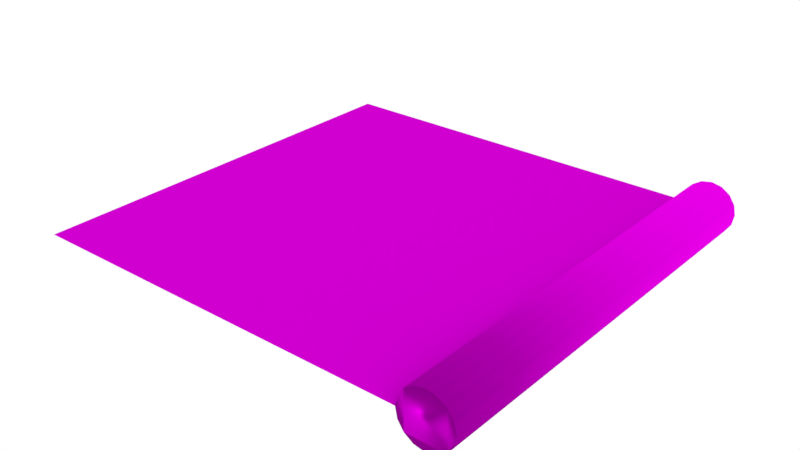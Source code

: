 # Source: Tile2.blend  (saved by Blender 2.79.0; exported with 4.5.12 LTS)
import bpy
from mathutils import Matrix  # noqa: F401  (used for matrix-valued properties, if any)

bpy.ops.wm.read_factory_settings(use_empty=True)
scene = bpy.context.scene
scene.name = 'Scene'

# ---- collections
col_collection_2 = bpy.data.collections.new('Collection 2'); scene.collection.children.link(col_collection_2)

# ---- images (referenced by path relative to the original .blend; pixels are not part of the script)
import os
ASSET_DIR = os.environ.get("B2B_ASSET_DIR", "")  # directory of the original .blend (textures are referenced by path, not embedded)
HERE = os.path.dirname(os.path.abspath(__file__))  # packed textures are extracted next to this script under _unpacked/

def load_image(name, relpath, width, height, colorspace="sRGB"):
    """Load a texture the original file referenced (path relative to the .blend, or extracted next to this script)."""
    p = next((c for c in (os.path.join(HERE, relpath), os.path.join(ASSET_DIR, relpath)) if relpath and os.path.exists(c)), "")
    if p:
        img = bpy.data.images.load(p, check_existing=True)
        img.name = name
    else:  # same state as the original file: an image datablock whose file is absent (Cycles renders it pink)
        img = bpy.data.images.new(name, width, height)
        img.source = "FILE"
        img.filepath = "//" + (relpath or name)
    img.colorspace_settings.name = colorspace
    return img
img_tile2_png = load_image('Tile2.png', 'Tile2.png', 1024, 1024, 'sRGB')
img_tilewall = load_image('TileWall', 'Tile2nrm.png', 1024, 1024, 'sRGB')

# ---- materials (node trees are filled in below, after node groups)
mat_material_003 = bpy.data.materials.new('Material.003')
mat_material_003.alpha_threshold = 0.0
mat_material_003.roughness = 0.5

# ---- material node trees
mat_material_003.use_nodes = True; mat_material_003.node_tree.nodes.clear()
_N = mat_material_003.node_tree.nodes; _L = mat_material_003.node_tree.links
n0 = _N.new('ShaderNodeOutputMaterial'); n0.name = 'Material Output'; n0.location = (300, 300)
n1 = _N.new('ShaderNodeBsdfDiffuse'); n1.name = 'Diffuse BSDF'; n1.location = (10, 300)
n2 = _N.new('ShaderNodeTexImage'); n2.name = 'Image Texture'; n2.location = (-367, 442)
n2.width = 140
n2.image = img_tile2_png
n3 = _N.new('ShaderNodeNormalMap'); n3.name = 'Normal Map'; n3.location = (-190, 182)
n4 = _N.new('ShaderNodeTexImage'); n4.name = 'Image Texture.001'; n4.location = (-389, 178)
n4.width = 140
n4.image = img_tilewall
_L.new(n1.outputs[0], n0.inputs[0])
_L.new(n2.outputs[0], n1.inputs[0])
_L.new(n3.outputs[0], n1.inputs[2])
_L.new(n4.outputs[0], n3.inputs[1])
n0.is_active_output = True

# ---- world
world_world = bpy.data.worlds.new('World'); scene.world = world_world
world_world.color = (1.0, 1.0, 1.0)
world_world.use_sun_shadow = False
world_world.sun_shadow_jitter_overblur = 0.0
world_world.cycles.sampling_method = 'MANUAL'

# ---- meshes
me_cylinder = bpy.data.meshes.new('Cylinder')
me_cylinder.from_pydata([(-2.011e-07, 0.5, 1.0), (4.983e-07, 0.5, -1.0), (-0.1913, 0.4619, 1.0), (-0.1913, 0.4619, -1.0), (-0.3536, 0.3536, 1.0), (-0.3536, 0.3536, -1.0), (-0.4619, 0.1913, 1.0), (-0.4619, 0.1913, -1.0), (-0.5, 2.404e-07, 1.0), (-0.5, -2.841e-07, -1.0), (-0.4619, -0.1913, 1.0), (-0.4619, -0.1913, -1.0), (-0.3536, -0.3536, 1.0), (-0.3536, -0.3536, -1.0), (-0.1913, -0.4619, 1.0), (-0.1913, -0.4619, -1.0), (-2.766e-07, -0.5, 1.0), (4.228e-07, -0.5, -1.0), (0.1913, -0.4619, 1.0), (0.1913, -0.4619, -1.0), (0.3536, -0.3536, 1.0), (0.3536, -0.3536, -1.0), (0.4619, -0.1913, 1.0), (0.4619, -0.1913, -1.0), (0.5, 2.682e-07, 1.0), (0.5, -2.563e-07, -1.0), (0.4619, 0.1913, 1.0), (0.4619, 0.1913, -1.0), (0.3536, 0.3536, 1.0), (0.3536, 0.3536, -1.0), (0.1913, 0.4619, 1.0), (0.1913, 0.4619, -1.0)], [], [(0, 1, 3, 2), (2, 3, 5, 4), (4, 5, 7, 6), (6, 7, 9, 8), (8, 9, 11, 10), (10, 11, 13, 12), (12, 13, 15, 14), (14, 15, 17, 16), (16, 17, 19, 18), (18, 19, 21, 20), (20, 21, 23, 22), (22, 23, 25, 24), (24, 25, 27, 26), (26, 27, 29, 28), (3, 1, 31, 29, 27, 25, 23, 21, 19, 17, 15, 13, 11, 9, 7, 5), (28, 29, 31, 30), (30, 31, 1, 0), (0, 2, 4, 6, 8, 10, 12, 14, 16, 18, 20, 22, 24, 26, 28, 30)])
me_cylinder.polygons.foreach_set('use_smooth', [True] * 18)
_uv = me_cylinder.uv_layers.new(name='UVMap')
_uv.uv.foreach_set('vector', [0.8765, 1.0, 0.8765, -1.863e-09, 0.9139, -1.863e-09, 0.9139, 1.0, 0.9139, 1.0, 0.9139, -1.863e-09, 0.9457, -1.863e-09, 0.9457, 1.0, 0.9457, 1.0, 0.9457, -1.863e-09, 0.9669, -1.863e-09, 0.9669, 1.0, 0.9669, 1.0, 0.9669, -1.863e-09, 0.9744, -1.863e-09, 0.9744, 1.0, 0.9744, 1.0, 0.9744, -1.863e-09, 0.9669, -1.863e-09, 0.9669, 1.0, 0.9669, 1.0, 0.9669, -1.863e-09, 0.9457, -1.863e-09, 0.9457, 1.0, 0.9457, 1.0, 0.9457, -1.863e-09, 0.9139, 0.00792, 0.9139, 1.0, 0.9139, 1.0, 0.9139, 0.00792, 0.8765, -1.863e-09, 0.8765, 1.0, 0.8765, 1.0, 0.8765, -1.863e-09, 0.839, -1.863e-09, 0.839, 1.0, 0.839, 1.0, 0.839, -1.863e-09, 0.8072, -1.863e-09, 0.8072, 1.0, 0.8072, 1.0, 0.8072, -1.863e-09, 0.786, -1.863e-09, 0.786, 1.0, 0.786, 1.0, 0.786, -1.863e-09, 0.7786, -1.863e-09, 0.7786, 1.0, 0.7786, 1.0, 0.7786, -1.863e-09, 0.786, -1.863e-09, 0.786, 1.0, 0.786, 1.0, 0.786, -1.863e-09, 0.8072, -1.863e-09, 0.8072, 1.0, 0.9139, -1.863e-09, 0.8765, -1.863e-09, 0.839, -1.863e-09, 0.8072, -1.863e-09, 0.786, -1.863e-09, 0.7786, -1.863e-09, 0.786, -1.863e-09, 0.8072, -1.863e-09, 0.839, -1.863e-09, 0.8765, -1.863e-09, 0.9139, 0.00792, 0.9457, -1.863e-09, 0.9669, -1.863e-09, 0.9744, -1.863e-09, 0.9669, -1.863e-09, 0.9457, -1.863e-09, 0.8072, 1.0, 0.8072, -1.863e-09, 0.839, -1.863e-09, 0.839, 1.0, 0.839, 1.0, 0.839, -1.863e-09, 0.8765, -1.863e-09, 0.8765, 1.0, 0.8765, 1.0, 0.9139, 1.0, 0.9457, 1.0, 0.9669, 1.0, 0.9744, 1.0, 0.9669, 1.0, 0.9457, 1.0, 0.9139, 1.0, 0.8765, 1.0, 0.839, 1.0, 0.8072, 1.0, 0.786, 1.0, 0.7786, 1.0, 0.786, 1.0, 0.8072, 1.0, 0.839, 1.0])
me_cylinder.materials.append(mat_material_003)
me_cylinder.use_remesh_preserve_volume = False
me_cylinder.use_remesh_preserve_attributes = False
me_cylinder.use_mirror_vertex_groups = False
me_cylinder.update()
me_plane_002 = bpy.data.meshes.new('Plane.002')
me_plane_002.from_pydata([(-4.0, -4.0, 0.0), (4.0, -4.0, 0.0), (-4.0, 4.0, 0.0), (4.0, 4.0, 0.0)], [], [(0, 1, 3, 2)])
_uv = me_plane_002.uv_layers.new(name='UVMap')
_uv.uv.foreach_set('vector', [0.0001, 9.998e-05, 0.9999, 9.998e-05, 0.9999, 0.9999, 9.998e-05, 0.9999])
me_plane_002.materials.append(mat_material_003)
me_plane_002.use_remesh_preserve_volume = False
me_plane_002.use_remesh_preserve_attributes = False
me_plane_002.use_mirror_vertex_groups = False
me_plane_002.update()

# ---- objects
ob_cylinder = bpy.data.objects.new('Cylinder', me_cylinder)
ob_plane_001 = bpy.data.objects.new('Plane.001', me_plane_002)

# ---- transforms, parenting, visibility, modifiers, constraints
ob_cylinder.location = (4.0, 0.0, 0.0)
ob_cylinder.rotation_euler = (1.571, -0.0, -3.142)
ob_cylinder.scale = (1.0, 1.0, 4.0)
ob_cylinder.lineart.crease_threshold = 0.0
ob_plane_001.location = (0.0, 0.0, 0.0)
ob_plane_001.lineart.crease_threshold = 0.0

# ---- collection membership
col_collection_2.objects.link(ob_cylinder)
col_collection_2.objects.link(ob_plane_001)

# ---- scene / render settings (as saved in the file)
scene.frame_start = 1; scene.frame_end = 250; scene.frame_set(1)
scene.render.engine = 'CYCLES'
scene.render.resolution_percentage = 50
scene.render.dither_intensity = 0.0
scene.cycles.use_denoising = False
scene.cycles.samples = 128
scene.cycles.sampling_pattern = 'TABULATED_SOBOL'
scene.cycles.use_adaptive_sampling = False
scene.cycles.use_light_tree = False
scene.cycles.blur_glossy = 0.0
scene.cycles.sample_clamp_indirect = 0.0
scene.cycles.bake_type = 'NORMAL'
scene.view_settings.view_transform = 'Standard'
bpy.context.view_layer.update()

# ---- added for rendering (the .blend has no active camera): camera
cam_auto = bpy.data.cameras.new('AutoCamera')
cam_auto.lens = 50.0
cam_auto.sensor_width = 36.0
cam_auto.clip_end = 1000.0
ob_auto_camera = bpy.data.objects.new('AutoCamera', cam_auto)
scene.collection.objects.link(ob_auto_camera)
ob_auto_camera.location = (11.0894, -13.0072, 8.67148)
ob_auto_camera.rotation_euler = (1.09748, -7.21219e-08, 0.694738)
scene.camera = ob_auto_camera
bpy.context.view_layer.update()

